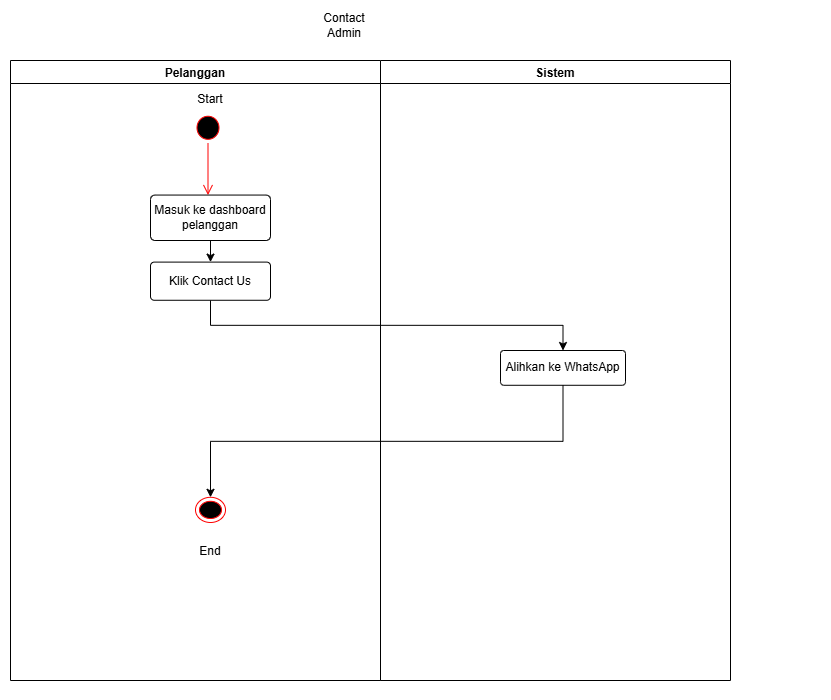

The diagram above was exported from draw.io. Its source (the exported page's mxGraphModel, read from the mxfile embedded in the PNG):
<mxGraphModel dx="3391" dy="878" grid="1" gridSize="10" guides="1" tooltips="1" connect="1" arrows="1" fold="1" page="1" pageScale="1" pageWidth="827" pageHeight="1169" math="0" shadow="0">
  <root>
    <mxCell id="0" />
    <mxCell id="1" parent="0" />
    <mxCell id="2" parent="1" style="swimlane;" value="Pelanggan" vertex="1">
      <mxGeometry height="620" width="370" x="-250" y="180" as="geometry" />
    </mxCell>
    <mxCell id="3" parent="2" style="ellipse;html=1;shape=startState;fillColor=#000000;strokeColor=#ff0000;" value="" vertex="1">
      <mxGeometry height="31.05263157894737" width="30" x="182.5" y="51.75438596491229" as="geometry" />
    </mxCell>
    <mxCell id="4" edge="1" parent="2" source="3" style="edgeStyle=orthogonalEdgeStyle;html=1;verticalAlign=bottom;endArrow=open;endSize=8;strokeColor=#ff0000;rounded=0;" value="">
      <mxGeometry relative="1" as="geometry">
        <mxPoint x="197.5" y="134.56140350877195" as="targetPoint" />
      </mxGeometry>
    </mxCell>
    <mxCell id="5" parent="2" style="rounded=1;arcSize=10;whiteSpace=wrap;html=1;align=center;" value="Masuk ke dashboard pelanggan" vertex="1">
      <mxGeometry height="45.44" width="120" x="140" y="134.56" as="geometry" />
    </mxCell>
    <mxCell id="6" parent="1" style="text;html=1;whiteSpace=wrap;strokeColor=none;fillColor=none;align=center;verticalAlign=middle;rounded=0;" value="Contact Admin" vertex="1">
      <mxGeometry height="30" width="60" x="54" y="130" as="geometry" />
    </mxCell>
    <mxCell id="7" connectable="0" parent="1" style="group" value="" vertex="1">
      <mxGeometry height="630" width="680" x="-120" y="180" as="geometry" />
    </mxCell>
    <mxCell id="8" parent="7" style="swimlane;" value="Sistem" vertex="1">
      <mxGeometry height="620" width="350" x="240" as="geometry" />
    </mxCell>
    <mxCell id="9" parent="8" style="rounded=1;arcSize=10;whiteSpace=wrap;html=1;align=center;" value="Alihkan ke WhatsApp" vertex="1">
      <mxGeometry height="34.77894736842106" width="125" x="120" y="289.99616842105263" as="geometry" />
    </mxCell>
    <mxCell id="10" parent="7" style="text;html=1;whiteSpace=wrap;strokeColor=none;fillColor=none;align=center;verticalAlign=middle;rounded=0;" value="Start" vertex="1">
      <mxGeometry height="26.08421052631579" width="68" x="36.00333333333334" y="26.08421052631579" as="geometry" />
    </mxCell>
    <mxCell id="11" parent="7" style="ellipse;html=1;shape=endState;fillColor=#000000;strokeColor=#ff0000;" value="" vertex="1">
      <mxGeometry height="25.2" width="30" x="55" y="436.8" as="geometry" />
    </mxCell>
    <mxCell id="12" parent="7" style="text;html=1;whiteSpace=wrap;strokeColor=none;fillColor=none;align=center;verticalAlign=middle;rounded=0;" value="End" vertex="1">
      <mxGeometry height="25.2" width="60" x="40" y="478.79999999999995" as="geometry" />
    </mxCell>
    <mxCell id="13" edge="1" parent="7" source="14" style="edgeStyle=orthogonalEdgeStyle;rounded=0;orthogonalLoop=1;jettySize=auto;html=1;exitX=0.5;exitY=1;exitDx=0;exitDy=0;entryX=0.5;entryY=0;entryDx=0;entryDy=0;" target="9">
      <mxGeometry relative="1" as="geometry" />
    </mxCell>
    <mxCell id="14" parent="7" style="rounded=1;arcSize=10;whiteSpace=wrap;html=1;align=center;" value="Klik Contact Us" vertex="1">
      <mxGeometry height="38.169599999999996" width="120" x="10" y="201.6" as="geometry" />
    </mxCell>
    <mxCell id="15" edge="1" parent="7" source="9" style="edgeStyle=orthogonalEdgeStyle;rounded=0;orthogonalLoop=1;jettySize=auto;html=1;exitX=0.5;exitY=1;exitDx=0;exitDy=0;entryX=0.5;entryY=0;entryDx=0;entryDy=0;" target="11">
      <mxGeometry relative="1" as="geometry" />
    </mxCell>
    <mxCell id="16" edge="1" parent="1" source="5" style="edgeStyle=orthogonalEdgeStyle;rounded=0;orthogonalLoop=1;jettySize=auto;html=1;exitX=0.5;exitY=1;exitDx=0;exitDy=0;entryX=0.5;entryY=0;entryDx=0;entryDy=0;" target="14">
      <mxGeometry relative="1" as="geometry">
        <mxPoint x="-50" y="380" as="targetPoint" />
      </mxGeometry>
    </mxCell>
  </root>
</mxGraphModel>